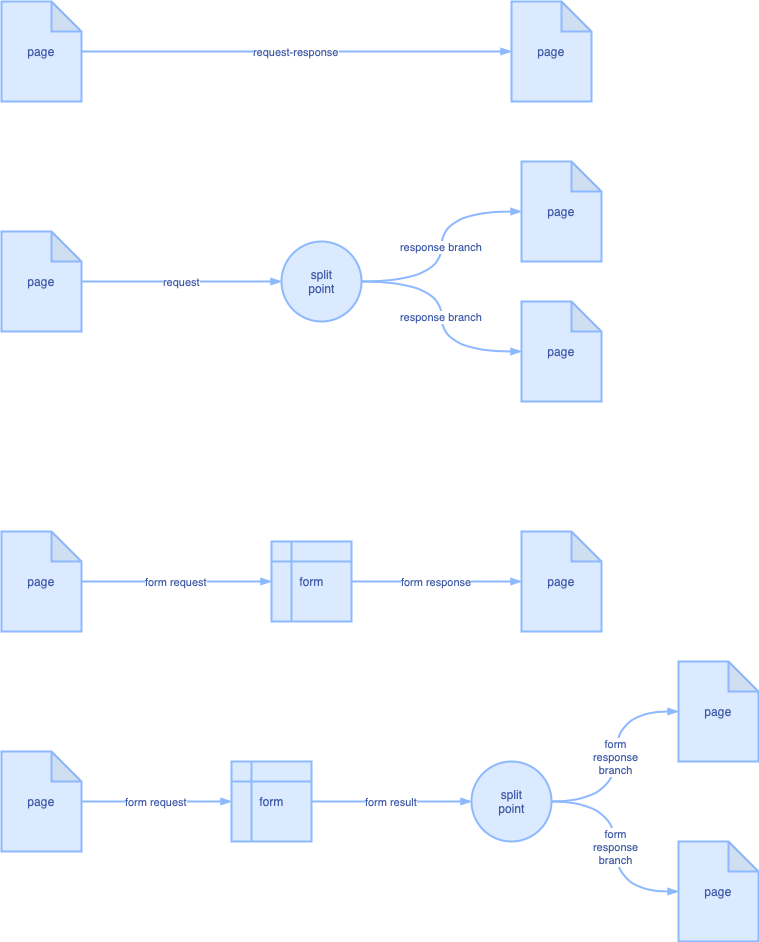

The diagram above was exported from draw.io. Its source (the exported page's mxGraphModel, read from the mxfile embedded in the PNG):
<mxGraphModel dx="1186" dy="725" grid="1" gridSize="10" guides="1" tooltips="1" connect="1" arrows="1" fold="1" page="1" pageScale="1" pageWidth="827" pageHeight="1169" background="#FFFFFF" style="azure" math="0" shadow="0">
  <root>
    <mxCell id="0" />
    <mxCell id="1" parent="0" />
    <mxCell id="2" value="request" style="edgeStyle=orthogonalEdgeStyle;curved=1;orthogonalLoop=1;jettySize=auto;html=1;startArrow=none;" edge="1" source="3" target="6" parent="1">
      <mxGeometry relative="1" as="geometry" />
    </mxCell>
    <mxCell id="3" value="page" style="shape=note;whiteSpace=wrap;html=1;backgroundOutline=1;darkOpacity=0.05;fillColor=#dbeaff;align=center;" vertex="1" parent="1">
      <mxGeometry x="50" y="360" width="80" height="100" as="geometry" />
    </mxCell>
    <mxCell id="4" value="response branch" style="edgeStyle=orthogonalEdgeStyle;curved=1;orthogonalLoop=1;jettySize=auto;html=1;exitX=1;exitY=0.5;exitDx=0;exitDy=0;entryX=0;entryY=0.5;entryDx=0;entryDy=0;entryPerimeter=0;startArrow=none;" edge="1" source="6" target="7" parent="1">
      <mxGeometry relative="1" as="geometry" />
    </mxCell>
    <mxCell id="5" value="response branch" style="edgeStyle=orthogonalEdgeStyle;curved=1;orthogonalLoop=1;jettySize=auto;html=1;exitX=1;exitY=0.5;exitDx=0;exitDy=0;startArrow=none;" edge="1" source="6" target="8" parent="1">
      <mxGeometry relative="1" as="geometry" />
    </mxCell>
    <mxCell id="6" value="split&lt;br&gt;point" style="ellipse;whiteSpace=wrap;html=1;aspect=fixed;fillColor=#dbeaff;align=center;" vertex="1" parent="1">
      <mxGeometry x="330" y="370" width="80" height="80" as="geometry" />
    </mxCell>
    <mxCell id="7" value="page" style="shape=note;whiteSpace=wrap;html=1;backgroundOutline=1;darkOpacity=0.05;fillColor=#dbeaff;align=center;" vertex="1" parent="1">
      <mxGeometry x="570" y="290" width="80" height="100" as="geometry" />
    </mxCell>
    <mxCell id="8" value="page" style="shape=note;whiteSpace=wrap;html=1;backgroundOutline=1;darkOpacity=0.05;fillColor=#dbeaff;align=center;" vertex="1" parent="1">
      <mxGeometry x="570" y="430" width="80" height="100" as="geometry" />
    </mxCell>
    <mxCell id="9" value="request-response" style="edgeStyle=orthogonalEdgeStyle;curved=1;orthogonalLoop=1;jettySize=auto;html=1;startArrow=none;" edge="1" source="10" target="11" parent="1">
      <mxGeometry relative="1" as="geometry" />
    </mxCell>
    <mxCell id="10" value="page" style="shape=note;whiteSpace=wrap;html=1;backgroundOutline=1;darkOpacity=0.05;fillColor=#dbeaff;align=center;" vertex="1" parent="1">
      <mxGeometry x="50" y="130" width="80" height="100" as="geometry" />
    </mxCell>
    <mxCell id="11" value="page" style="shape=note;whiteSpace=wrap;html=1;backgroundOutline=1;darkOpacity=0.05;fillColor=#dbeaff;align=center;" vertex="1" parent="1">
      <mxGeometry x="560" y="130" width="80" height="100" as="geometry" />
    </mxCell>
    <mxCell id="12" value="form request" style="edgeStyle=orthogonalEdgeStyle;curved=1;orthogonalLoop=1;jettySize=auto;html=1;startArrow=none;" edge="1" source="13" target="15" parent="1">
      <mxGeometry relative="1" as="geometry" />
    </mxCell>
    <mxCell id="13" value="page" style="shape=note;whiteSpace=wrap;html=1;backgroundOutline=1;darkOpacity=0.05;fillColor=#dbeaff;align=center;" vertex="1" parent="1">
      <mxGeometry x="50" y="660" width="80" height="100" as="geometry" />
    </mxCell>
    <mxCell id="14" value="form response" style="edgeStyle=orthogonalEdgeStyle;curved=1;orthogonalLoop=1;jettySize=auto;html=1;startArrow=none;" edge="1" source="15" target="16" parent="1">
      <mxGeometry relative="1" as="geometry" />
    </mxCell>
    <mxCell id="15" value="form" style="shape=internalStorage;whiteSpace=wrap;html=1;backgroundOutline=1;fillColor=#dbeaff;align=center;" vertex="1" parent="1">
      <mxGeometry x="320" y="670" width="80" height="80" as="geometry" />
    </mxCell>
    <mxCell id="16" value="page" style="shape=note;whiteSpace=wrap;html=1;backgroundOutline=1;darkOpacity=0.05;fillColor=#dbeaff;align=center;" vertex="1" parent="1">
      <mxGeometry x="570" y="660" width="80" height="100" as="geometry" />
    </mxCell>
    <mxCell id="17" value="form request" style="edgeStyle=orthogonalEdgeStyle;curved=1;orthogonalLoop=1;jettySize=auto;html=1;startArrow=none;" edge="1" source="18" target="20" parent="1">
      <mxGeometry relative="1" as="geometry" />
    </mxCell>
    <mxCell id="18" value="page" style="shape=note;whiteSpace=wrap;html=1;backgroundOutline=1;darkOpacity=0.05;fillColor=#dbeaff;align=center;" vertex="1" parent="1">
      <mxGeometry x="50" y="880" width="80" height="100" as="geometry" />
    </mxCell>
    <mxCell id="19" value="form result" style="edgeStyle=orthogonalEdgeStyle;curved=1;orthogonalLoop=1;jettySize=auto;html=1;startArrow=none;" edge="1" source="20" target="23" parent="1">
      <mxGeometry relative="1" as="geometry" />
    </mxCell>
    <mxCell id="20" value="form" style="shape=internalStorage;whiteSpace=wrap;html=1;backgroundOutline=1;fillColor=#dbeaff;align=center;" vertex="1" parent="1">
      <mxGeometry x="280" y="890" width="80" height="80" as="geometry" />
    </mxCell>
    <mxCell id="21" value="form&lt;br&gt;response&lt;br&gt;branch" style="edgeStyle=orthogonalEdgeStyle;curved=1;orthogonalLoop=1;jettySize=auto;html=1;exitX=1;exitY=0.5;exitDx=0;exitDy=0;entryX=0;entryY=0.5;entryDx=0;entryDy=0;entryPerimeter=0;startArrow=none;" edge="1" source="23" target="24" parent="1">
      <mxGeometry relative="1" as="geometry" />
    </mxCell>
    <mxCell id="22" value="form&lt;br&gt;response&lt;br&gt;branch" style="edgeStyle=orthogonalEdgeStyle;curved=1;orthogonalLoop=1;jettySize=auto;html=1;exitX=1;exitY=0.5;exitDx=0;exitDy=0;entryX=0;entryY=0.5;entryDx=0;entryDy=0;entryPerimeter=0;startArrow=none;" edge="1" source="23" target="25" parent="1">
      <mxGeometry relative="1" as="geometry" />
    </mxCell>
    <mxCell id="23" value="split&lt;br&gt;point" style="ellipse;whiteSpace=wrap;html=1;aspect=fixed;fillColor=#dbeaff;align=center;" vertex="1" parent="1">
      <mxGeometry x="520" y="890" width="80" height="80" as="geometry" />
    </mxCell>
    <mxCell id="24" value="page" style="shape=note;whiteSpace=wrap;html=1;backgroundOutline=1;darkOpacity=0.05;fillColor=#dbeaff;align=center;" vertex="1" parent="1">
      <mxGeometry x="727" y="790" width="80" height="100" as="geometry" />
    </mxCell>
    <mxCell id="25" value="page" style="shape=note;whiteSpace=wrap;html=1;backgroundOutline=1;darkOpacity=0.05;fillColor=#dbeaff;align=center;" vertex="1" parent="1">
      <mxGeometry x="727" y="970" width="80" height="100" as="geometry" />
    </mxCell>
  </root>
</mxGraphModel>